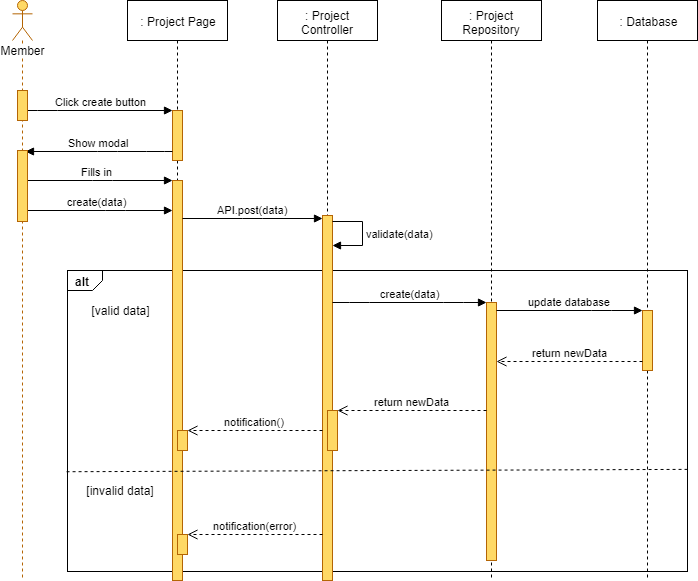

The diagram above was exported from draw.io. Its source (the exported page's mxGraphModel, read from the mxfile embedded in the PNG):
<mxGraphModel dx="1220" dy="634" grid="1" gridSize="10" guides="1" tooltips="1" connect="1" arrows="1" fold="1" page="1" pageScale="1" pageWidth="827" pageHeight="1169" math="0" shadow="0">
  <root>
    <mxCell id="gd6SYVeHZHZTZn6q_d1d-0" />
    <mxCell id="gd6SYVeHZHZTZn6q_d1d-1" parent="gd6SYVeHZHZTZn6q_d1d-0" />
    <mxCell id="gd6SYVeHZHZTZn6q_d1d-2" value="alt" style="strokeColor=inherit;fillColor=inherit;gradientColor=inherit;html=1;shape=mxgraph.sysml.package;labelX=35;fontStyle=1;align=left;verticalAlign=top;spacingLeft=5;spacingTop=-3;" parent="gd6SYVeHZHZTZn6q_d1d-1" vertex="1">
      <mxGeometry x="140" y="310" width="620" height="301" as="geometry" />
    </mxCell>
    <mxCell id="gd6SYVeHZHZTZn6q_d1d-3" value=": Project Page" style="shape=umlLifeline;perimeter=lifelinePerimeter;whiteSpace=wrap;html=1;container=1;collapsible=0;recursiveResize=0;outlineConnect=0;" parent="gd6SYVeHZHZTZn6q_d1d-1" vertex="1">
      <mxGeometry x="200" y="40" width="100" height="580" as="geometry" />
    </mxCell>
    <mxCell id="gd6SYVeHZHZTZn6q_d1d-4" value="" style="html=1;points=[];perimeter=orthogonalPerimeter;fillColor=#FFD966;strokeColor=#b46504;" parent="gd6SYVeHZHZTZn6q_d1d-3" vertex="1">
      <mxGeometry x="45" y="110" width="10" height="50" as="geometry" />
    </mxCell>
    <mxCell id="gd6SYVeHZHZTZn6q_d1d-7" value="" style="html=1;points=[];perimeter=orthogonalPerimeter;fillColor=#FFD966;strokeColor=#b46504;" parent="gd6SYVeHZHZTZn6q_d1d-3" vertex="1">
      <mxGeometry x="45" y="180" width="10" height="400" as="geometry" />
    </mxCell>
    <mxCell id="gd6SYVeHZHZTZn6q_d1d-5" value="" style="html=1;points=[];perimeter=orthogonalPerimeter;fillColor=#FFD966;strokeColor=#B46504;" parent="gd6SYVeHZHZTZn6q_d1d-3" vertex="1">
      <mxGeometry x="50" y="430" width="10" height="20" as="geometry" />
    </mxCell>
    <mxCell id="gd6SYVeHZHZTZn6q_d1d-6" value="" style="html=1;points=[];perimeter=orthogonalPerimeter;fillColor=#FFD966;strokeColor=#B46504;" parent="gd6SYVeHZHZTZn6q_d1d-3" vertex="1">
      <mxGeometry x="50" y="534" width="10" height="20" as="geometry" />
    </mxCell>
    <mxCell id="gd6SYVeHZHZTZn6q_d1d-8" value=": Project Controller" style="shape=umlLifeline;perimeter=lifelinePerimeter;whiteSpace=wrap;html=1;container=1;collapsible=0;recursiveResize=0;outlineConnect=0;" parent="gd6SYVeHZHZTZn6q_d1d-1" vertex="1">
      <mxGeometry x="350" y="40" width="100" height="580" as="geometry" />
    </mxCell>
    <mxCell id="gd6SYVeHZHZTZn6q_d1d-9" value="" style="html=1;points=[];perimeter=orthogonalPerimeter;fillColor=#FFD966;strokeColor=#b46504;" parent="gd6SYVeHZHZTZn6q_d1d-8" vertex="1">
      <mxGeometry x="45" y="215" width="10" height="365" as="geometry" />
    </mxCell>
    <mxCell id="gd6SYVeHZHZTZn6q_d1d-10" value="" style="html=1;points=[];perimeter=orthogonalPerimeter;fillColor=#FFD966;strokeColor=#b46504;" parent="gd6SYVeHZHZTZn6q_d1d-8" vertex="1">
      <mxGeometry x="50" y="410" width="10" height="40" as="geometry" />
    </mxCell>
    <mxCell id="gd6SYVeHZHZTZn6q_d1d-12" value="validate(data)" style="edgeStyle=orthogonalEdgeStyle;html=1;align=left;spacingLeft=2;endArrow=block;rounded=0;" parent="gd6SYVeHZHZTZn6q_d1d-8" source="gd6SYVeHZHZTZn6q_d1d-9" target="gd6SYVeHZHZTZn6q_d1d-9" edge="1">
      <mxGeometry relative="1" as="geometry">
        <mxPoint x="60" y="189.90476190476193" as="sourcePoint" />
        <Array as="points">
          <mxPoint x="85" y="221" />
          <mxPoint x="85" y="245" />
        </Array>
        <mxPoint x="60" y="219.90476190476193" as="targetPoint" />
      </mxGeometry>
    </mxCell>
    <mxCell id="gd6SYVeHZHZTZn6q_d1d-13" value=": Project Repository" style="shape=umlLifeline;perimeter=lifelinePerimeter;whiteSpace=wrap;html=1;container=1;collapsible=0;recursiveResize=0;outlineConnect=0;" parent="gd6SYVeHZHZTZn6q_d1d-1" vertex="1">
      <mxGeometry x="514" y="40" width="100" height="580" as="geometry" />
    </mxCell>
    <mxCell id="gd6SYVeHZHZTZn6q_d1d-14" value="" style="html=1;points=[];perimeter=orthogonalPerimeter;fillColor=#FFD966;strokeColor=#b46504;" parent="gd6SYVeHZHZTZn6q_d1d-13" vertex="1">
      <mxGeometry x="45" y="302" width="10" height="258" as="geometry" />
    </mxCell>
    <mxCell id="gd6SYVeHZHZTZn6q_d1d-15" value=": Database" style="shape=umlLifeline;perimeter=lifelinePerimeter;whiteSpace=wrap;html=1;container=1;collapsible=0;recursiveResize=0;outlineConnect=0;" parent="gd6SYVeHZHZTZn6q_d1d-1" vertex="1">
      <mxGeometry x="670" y="40" width="100" height="580" as="geometry" />
    </mxCell>
    <mxCell id="gd6SYVeHZHZTZn6q_d1d-16" value="" style="html=1;points=[];perimeter=orthogonalPerimeter;fillColor=#FFD966;strokeColor=#B46504;" parent="gd6SYVeHZHZTZn6q_d1d-15" vertex="1">
      <mxGeometry x="45" y="310" width="10" height="60" as="geometry" />
    </mxCell>
    <mxCell id="gd6SYVeHZHZTZn6q_d1d-17" value="Click create button" style="html=1;verticalAlign=bottom;endArrow=block;" parent="gd6SYVeHZHZTZn6q_d1d-1" source="gd6SYVeHZHZTZn6q_d1d-32" target="gd6SYVeHZHZTZn6q_d1d-4" edge="1">
      <mxGeometry width="80" relative="1" as="geometry">
        <mxPoint x="120" y="160" as="sourcePoint" />
        <mxPoint x="200" y="160" as="targetPoint" />
        <Array as="points">
          <mxPoint x="120" y="150" />
        </Array>
      </mxGeometry>
    </mxCell>
    <mxCell id="gd6SYVeHZHZTZn6q_d1d-18" value="Fills in" style="html=1;verticalAlign=bottom;endArrow=block;" parent="gd6SYVeHZHZTZn6q_d1d-1" source="gd6SYVeHZHZTZn6q_d1d-31" target="gd6SYVeHZHZTZn6q_d1d-7" edge="1">
      <mxGeometry width="80" relative="1" as="geometry">
        <mxPoint x="110" y="260" as="sourcePoint" />
        <mxPoint x="240" y="210" as="targetPoint" />
        <Array as="points">
          <mxPoint x="175" y="220" />
        </Array>
      </mxGeometry>
    </mxCell>
    <mxCell id="gd6SYVeHZHZTZn6q_d1d-19" value="API.post(data)" style="html=1;verticalAlign=bottom;endArrow=block;" parent="gd6SYVeHZHZTZn6q_d1d-1" source="gd6SYVeHZHZTZn6q_d1d-7" target="gd6SYVeHZHZTZn6q_d1d-9" edge="1">
      <mxGeometry width="80" relative="1" as="geometry">
        <mxPoint x="257" y="242" as="sourcePoint" />
        <mxPoint x="395" y="200" as="targetPoint" />
        <Array as="points">
          <mxPoint x="325" y="258" />
        </Array>
      </mxGeometry>
    </mxCell>
    <mxCell id="gd6SYVeHZHZTZn6q_d1d-20" value="create(data)" style="html=1;verticalAlign=bottom;endArrow=block;" parent="gd6SYVeHZHZTZn6q_d1d-1" source="gd6SYVeHZHZTZn6q_d1d-9" target="gd6SYVeHZHZTZn6q_d1d-14" edge="1">
      <mxGeometry width="80" relative="1" as="geometry">
        <mxPoint x="70" y="500" as="sourcePoint" />
        <mxPoint x="150" y="500" as="targetPoint" />
        <Array as="points">
          <mxPoint x="432" y="342" />
          <mxPoint x="526" y="342" />
        </Array>
      </mxGeometry>
    </mxCell>
    <mxCell id="gd6SYVeHZHZTZn6q_d1d-21" value="update database" style="html=1;verticalAlign=bottom;endArrow=block;" parent="gd6SYVeHZHZTZn6q_d1d-1" source="gd6SYVeHZHZTZn6q_d1d-14" target="gd6SYVeHZHZTZn6q_d1d-16" edge="1">
      <mxGeometry width="80" relative="1" as="geometry">
        <mxPoint x="569" y="339" as="sourcePoint" />
        <mxPoint x="723" y="339" as="targetPoint" />
        <Array as="points">
          <mxPoint x="674" y="350" />
        </Array>
      </mxGeometry>
    </mxCell>
    <mxCell id="gd6SYVeHZHZTZn6q_d1d-22" value="return newData" style="html=1;verticalAlign=bottom;endArrow=open;dashed=1;endSize=8;" parent="gd6SYVeHZHZTZn6q_d1d-1" source="gd6SYVeHZHZTZn6q_d1d-16" target="gd6SYVeHZHZTZn6q_d1d-14" edge="1">
      <mxGeometry relative="1" as="geometry">
        <mxPoint x="150" y="660" as="sourcePoint" />
        <mxPoint x="70" y="660" as="targetPoint" />
        <Array as="points">
          <mxPoint x="665" y="401" />
        </Array>
      </mxGeometry>
    </mxCell>
    <mxCell id="gd6SYVeHZHZTZn6q_d1d-23" value="return newData" style="html=1;verticalAlign=bottom;endArrow=open;dashed=1;endSize=8;" parent="gd6SYVeHZHZTZn6q_d1d-1" source="gd6SYVeHZHZTZn6q_d1d-14" target="gd6SYVeHZHZTZn6q_d1d-10" edge="1">
      <mxGeometry relative="1" as="geometry">
        <mxPoint x="559" y="380" as="sourcePoint" />
        <mxPoint x="413" y="380" as="targetPoint" />
        <Array as="points">
          <mxPoint x="480" y="450" />
        </Array>
      </mxGeometry>
    </mxCell>
    <mxCell id="gd6SYVeHZHZTZn6q_d1d-24" value="[valid data]" style="text;html=1;strokeColor=none;fillColor=none;align=center;verticalAlign=middle;whiteSpace=wrap;rounded=0;" parent="gd6SYVeHZHZTZn6q_d1d-1" vertex="1">
      <mxGeometry x="157.5" y="340" width="70" height="20" as="geometry" />
    </mxCell>
    <mxCell id="gd6SYVeHZHZTZn6q_d1d-25" value="[invalid data]" style="text;html=1;strokeColor=none;fillColor=none;align=center;verticalAlign=middle;whiteSpace=wrap;rounded=0;" parent="gd6SYVeHZHZTZn6q_d1d-1" vertex="1">
      <mxGeometry x="150" y="520" width="85" height="20" as="geometry" />
    </mxCell>
    <mxCell id="gd6SYVeHZHZTZn6q_d1d-26" value="notification()" style="html=1;verticalAlign=bottom;endArrow=open;dashed=1;endSize=8;" parent="gd6SYVeHZHZTZn6q_d1d-1" source="gd6SYVeHZHZTZn6q_d1d-9" target="gd6SYVeHZHZTZn6q_d1d-5" edge="1">
      <mxGeometry relative="1" as="geometry">
        <mxPoint x="389" y="430" as="sourcePoint" />
        <mxPoint x="235" y="430" as="targetPoint" />
        <Array as="points" />
      </mxGeometry>
    </mxCell>
    <mxCell id="gd6SYVeHZHZTZn6q_d1d-27" value="notification(error)" style="html=1;verticalAlign=bottom;endArrow=open;dashed=1;endSize=8;" parent="gd6SYVeHZHZTZn6q_d1d-1" source="gd6SYVeHZHZTZn6q_d1d-9" target="gd6SYVeHZHZTZn6q_d1d-6" edge="1">
      <mxGeometry relative="1" as="geometry">
        <mxPoint x="395" y="574" as="sourcePoint" />
        <mxPoint x="258" y="520.5" as="targetPoint" />
        <Array as="points">
          <mxPoint x="375" y="574" />
          <mxPoint x="315" y="574" />
        </Array>
      </mxGeometry>
    </mxCell>
    <mxCell id="gd6SYVeHZHZTZn6q_d1d-28" value="" style="strokeColor=inherit;fillColor=inherit;gradientColor=inherit;endArrow=none;html=1;edgeStyle=none;dashed=1;exitX=0.999;exitY=0.663;exitDx=0;exitDy=0;exitPerimeter=0;entryX=-0.005;entryY=0.672;entryDx=0;entryDy=0;entryPerimeter=0;" parent="gd6SYVeHZHZTZn6q_d1d-1" edge="1">
      <mxGeometry relative="1" as="geometry">
        <mxPoint x="137.70588235294122" y="511.2352941176471" as="targetPoint" />
        <mxPoint x="760.0588235294117" y="508.8823529411766" as="sourcePoint" />
      </mxGeometry>
    </mxCell>
    <mxCell id="gd6SYVeHZHZTZn6q_d1d-29" value="Show modal" style="html=1;verticalAlign=bottom;endArrow=block;entryX=0.82;entryY=0.018;entryDx=0;entryDy=0;entryPerimeter=0;" parent="gd6SYVeHZHZTZn6q_d1d-1" source="gd6SYVeHZHZTZn6q_d1d-4" target="gd6SYVeHZHZTZn6q_d1d-33" edge="1">
      <mxGeometry width="80" relative="1" as="geometry">
        <mxPoint x="234.5" y="168.5" as="sourcePoint" />
        <mxPoint x="379.5" y="168.5" as="targetPoint" />
        <Array as="points">
          <mxPoint x="229" y="191" />
          <mxPoint x="180" y="191" />
        </Array>
      </mxGeometry>
    </mxCell>
    <mxCell id="gd6SYVeHZHZTZn6q_d1d-30" value="create(data)" style="html=1;verticalAlign=bottom;endArrow=block;" parent="gd6SYVeHZHZTZn6q_d1d-1" source="gd6SYVeHZHZTZn6q_d1d-31" target="gd6SYVeHZHZTZn6q_d1d-7" edge="1">
      <mxGeometry width="80" relative="1" as="geometry">
        <mxPoint x="110" y="219" as="sourcePoint" />
        <mxPoint x="255" y="219" as="targetPoint" />
        <Array as="points">
          <mxPoint x="188" y="250" />
        </Array>
      </mxGeometry>
    </mxCell>
    <mxCell id="gd6SYVeHZHZTZn6q_d1d-31" value="Member" style="shape=umlLifeline;participant=umlActor;perimeter=lifelinePerimeter;whiteSpace=wrap;html=1;container=1;collapsible=0;recursiveResize=0;verticalAlign=top;spacingTop=36;labelBackgroundColor=#ffffff;outlineConnect=0;strokeColor=#B46504;fillColor=#FFD966;" parent="gd6SYVeHZHZTZn6q_d1d-1" vertex="1">
      <mxGeometry x="85" y="40" width="20" height="580" as="geometry" />
    </mxCell>
    <mxCell id="gd6SYVeHZHZTZn6q_d1d-32" value="" style="html=1;points=[];perimeter=orthogonalPerimeter;fillColor=#FFD966;strokeColor=#b46504;" parent="gd6SYVeHZHZTZn6q_d1d-1" vertex="1">
      <mxGeometry x="90" y="130" width="10" height="30" as="geometry" />
    </mxCell>
    <mxCell id="gd6SYVeHZHZTZn6q_d1d-33" value="" style="html=1;points=[];perimeter=orthogonalPerimeter;fillColor=#FFD966;strokeColor=#b46504;" parent="gd6SYVeHZHZTZn6q_d1d-1" vertex="1">
      <mxGeometry x="90" y="190" width="10" height="71" as="geometry" />
    </mxCell>
  </root>
</mxGraphModel>